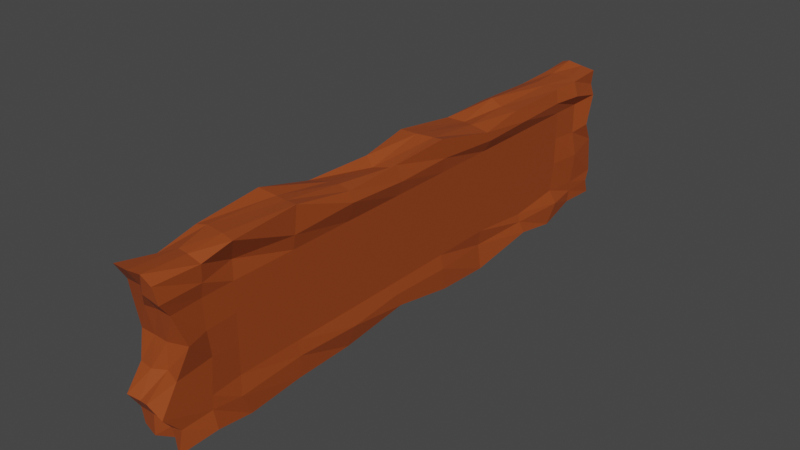 # Source: LevelType2.blend  (saved by Blender 2.81.16; exported with 4.5.12 LTS)
import bpy
from mathutils import Matrix  # noqa: F401  (used for matrix-valued properties, if any)

bpy.ops.wm.read_factory_settings(use_empty=True)
scene = bpy.context.scene
scene.name = 'Scene'

# ---- collections
col_collection = bpy.data.collections.new('Collection'); scene.collection.children.link(col_collection)

# ---- materials (node trees are filled in below, after node groups)
mat_material_001 = bpy.data.materials.new('Material.001')
mat_material_001.use_transparent_shadow = False
mat_material_002 = bpy.data.materials.new('Material.002')
mat_material_002.use_transparent_shadow = False

# ---- material node trees
mat_material_001.use_nodes = True; mat_material_001.node_tree.nodes.clear()
_N = mat_material_001.node_tree.nodes; _L = mat_material_001.node_tree.links
n0 = _N.new('ShaderNodeOutputMaterial'); n0.name = 'Material Output'; n0.location = (300, 300)
n1 = _N.new('ShaderNodeBsdfPrincipled'); n1.name = 'Principled BSDF'; n1.location = (10, 300)
n1.distribution = 'GGX'
n1.subsurface_method = 'BURLEY'
n1.inputs[0].default_value = (0.3185, 0.05934, 0.01099, 1.0)
n1.inputs[3].default_value = 1.45
n1.inputs[27].default_value = (0.0, 0.0, 0.0, 1.0)
n1.inputs[28].default_value = 1.0
_L.new(n1.outputs[0], n0.inputs[0])
n0.is_active_output = True
mat_material_002.use_nodes = True; mat_material_002.node_tree.nodes.clear()
_N = mat_material_002.node_tree.nodes; _L = mat_material_002.node_tree.links
n0 = _N.new('ShaderNodeOutputMaterial'); n0.name = 'Material Output'; n0.location = (300, 300)
n1 = _N.new('ShaderNodeBsdfPrincipled'); n1.name = 'Principled BSDF'; n1.location = (10, 300)
n1.distribution = 'GGX'
n1.subsurface_method = 'BURLEY'
n1.inputs[0].default_value = (0.8, 0.08154, 0.01301, 1.0)
n1.inputs[3].default_value = 1.45
n1.inputs[27].default_value = (0.0, 0.0, 0.0, 1.0)
n1.inputs[28].default_value = 1.0
_L.new(n1.outputs[0], n0.inputs[0])
n0.is_active_output = True

# ---- world
world_world = bpy.data.worlds.new('World'); scene.world = world_world
world_world.use_nodes = True; world_world.node_tree.nodes.clear()
_N = world_world.node_tree.nodes; _L = world_world.node_tree.links
n0 = _N.new('ShaderNodeOutputWorld'); n0.name = 'World Output'; n0.location = (300, 300)
n1 = _N.new('ShaderNodeBackground'); n1.name = 'Background'; n1.location = (10, 300)
n1.inputs[0].default_value = (0.05088, 0.05088, 0.05088, 1.0)
_L.new(n1.outputs[0], n0.inputs[0])
n0.is_active_output = True
world_world.color = (0.05088, 0.05088, 0.05088)
world_world.use_sun_shadow = False
world_world.sun_shadow_jitter_overblur = 0.0

# ---- meshes
me_plane = bpy.data.meshes.new('Plane')
me_plane.from_pydata([(0.2108, 4.197, -0.9883), (-0.3904, 4.105, -0.9834), (0.2488, -4.048, -1.075), (-0.4513, -3.931, -1.054), (0.148, 4.228, 0.968), (-0.3549, 4.172, 1.018), (0.2055, -4.122, 1.007), (-0.3732, -4.126, 1.068), (-0.4098, -2.965, -1.113), (-0.4098, -2.133, -1.086), (-0.3838, -1.36, -1.124), (-0.3998, -0.3276, -0.9622), (-0.4077, 0.5582, -1.145), (-0.3953, 1.428, -1.156), (-0.4211, 2.38, -1.033), (-0.4, 2.984, -1.101), (-0.402, 3.185, 0.9257), (-0.3708, 2.107, 0.9776), (-0.4492, 1.446, 0.9141), (-0.4467, 0.459, 1.052), (-0.3775, -0.2946, 0.9555), (-0.4701, -1.227, 0.9192), (-0.415, -2.082, 1.155), (-0.3832, -3.035, 1.076), (0.2667, -3.101, 1.122), (0.1969, -2.1, 1.138), (0.2045, -1.25, 0.9933), (0.1458, -0.3556, 0.9912), (0.1925, 0.4983, 1.069), (0.2394, 1.408, 0.8844), (0.2015, 2.121, 0.9669), (0.1653, 3.198, 0.9566), (0.2377, 3.044, -1.105), (0.2531, 2.394, -0.981), (0.1958, 1.424, -1.182), (0.213, 0.5875, -1.127), (0.2075, -0.3349, -0.962), (0.1514, -1.28, -1.132), (0.1974, -2.183, -1.104), (0.2018, -2.949, -1.166), (0.05478, -3.932, -0.9964), (-0.2027, -4.002, -1.057), (0.02662, 4.151, -1.067), (-0.1437, 4.234, -0.9845), (-0.1017, -4.172, 1.108), (0.07251, -4.141, 1.106), (-0.05325, 4.217, 1.0), (-0.2431, 4.167, 1.053), (-0.0002172, 3.032, -1.018), (-0.1402, 3.026, -1.012), (0.03358, 2.294, -0.9924), (-0.215, 2.365, -0.9484), (0.03742, 1.395, -1.211), (-0.1445, 1.432, -1.166), (0.0008872, 0.6344, -1.251), (-0.2088, 0.4866, -1.187), (0.001995, -0.3379, -0.9522), (-0.2498, -0.308, -0.9447), (-0.003803, -1.27, -1.113), (-0.2186, -1.301, -1.16), (-0.002509, -2.198, -1.11), (-0.145, -2.118, -1.009), (0.05164, -2.948, -1.178), (-0.1716, -2.945, -1.23), (0.06568, -3.059, 1.127), (-0.2458, -2.995, 1.098), (0.003789, -2.075, 1.118), (-0.1721, -2.043, 1.11), (0.01404, -1.216, 1.015), (-0.1585, -1.194, 0.9842), (0.03778, -0.2905, 0.9106), (-0.2021, -0.3817, 0.8741), (0.0325, 0.5213, 1.047), (-0.1946, 0.4681, 1.052), (-0.03121, 1.418, 0.9226), (-0.2091, 1.5, 0.8936), (-0.05054, 2.126, 0.9643), (-0.2336, 2.159, 1.037), (-0.04203, 3.21, 0.9768), (-0.1951, 3.283, 0.9836), (0.2179, -4.187, -0.5646), (0.2069, -3.947, -0.2053), (0.2877, -3.804, 0.1902), (0.2117, -3.94, 0.5905), (-0.4456, 4.07, -0.6265), (-0.4922, 4.156, -0.1004), (-0.4037, 3.942, 0.1431), (-0.3446, 4.114, 0.6145), (0.2097, 4.166, 0.6163), (0.2352, 3.989, 0.203), (0.1866, 4.19, -0.1075), (0.2204, 4.185, -0.609), (-0.403, -3.929, 0.5944), (-0.4283, -3.841, 0.1526), (-0.404, -3.919, -0.2154), (-0.4064, -4.147, -0.526), (0.1683, 3.244, 0.5875), (0.1683, 3.244, 0.1875), (0.1683, 3.244, -0.2125), (0.1683, 3.175, -0.6229), (0.1683, 2.345, 0.5875), (-0.4307, 3.663, -0.6225), (-0.4243, 3.666, -0.1699), (0.1683, 2.361, -0.7037), (0.1683, 1.446, 0.5875), (-0.4306, 3.58, 0.1941), (-0.3538, 3.653, 0.6269), (0.1683, 1.434, -0.6065), (0.1683, 0.5478, 0.5875), (0.05324, 3.719, 0.9708), (-0.2277, 3.695, 0.9805), (0.1683, 0.5478, -0.6125), (0.1683, -0.3508, 0.5875), (0.002408, 3.692, -0.9875), (-0.2226, 3.611, -0.9136), (0.1683, -0.3508, -0.6125), (0.1683, -1.249, 0.5875), (0.199, 3.645, -0.9634), (-0.3626, 3.694, 0.9701), (0.1683, -1.249, -0.6125), (0.1683, -2.148, 0.5875), (0.1696, 3.666, 0.9501), (-0.3493, 3.631, -0.9912), (0.1683, -2.148, -0.6125), (0.1683, -3.047, 0.5875), (0.1683, -3.047, 0.1875), (0.1683, -3.047, -0.2125), (0.1683, -3.047, -0.6125), (-0.3394, 3.274, -0.5916), (-0.4174, 3.245, -0.2058), (-0.4353, 3.208, 0.1325), (-0.3986, 3.208, 0.604), (-0.3944, 2.284, -0.6451), (-0.3958, 2.351, -0.2185), (-0.4187, 2.333, 0.1746), (-0.4613, 2.32, 0.5935), (-0.4015, 1.442, -0.6232), (-0.4125, 1.46, -0.2105), (-0.4098, 1.422, 0.1678), (-0.4057, 1.445, 0.5839), (-0.4113, 0.5509, -0.6098), (-0.4098, 0.5486, -0.1344), (-0.4098, 0.5469, 0.2183), (-0.4098, 0.5495, 0.6217), (-0.4291, -0.3415, -0.5889), (-0.4098, -0.3087, -0.2025), (-0.4098, -0.365, 0.1781), (-0.4098, -0.4083, 0.5902), (-0.4098, -1.224, -0.6149), (-0.4098, -1.211, -0.2709), (-0.4098, -1.261, 0.154), (-0.4103, -1.247, 0.5829), (-0.4098, -2.147, -0.6101), (-0.4098, -2.128, -0.2086), (-0.4098, -2.137, 0.1651), (-0.4123, -2.147, 0.5813), (-0.4098, -3.072, -0.6157), (-0.4098, -3.021, -0.2541), (-0.3824, -3.033, 0.1776), (-0.4001, -3.042, 0.5816), (-0.2009, 4.177, 0.6147), (-0.2944, 3.928, 0.1849), (-0.1991, 4.128, -0.1127), (-0.2536, 4.014, -0.604), (-0.002929, 4.126, 0.6661), (0.008115, 3.92, 0.1347), (-0.02852, 4.226, -0.117), (0.0671, 4.127, -0.5818), (-0.2103, -4.129, -0.5335), (-0.2001, -3.95, -0.2122), (-0.2022, -3.843, 0.1516), (-0.187, -3.949, 0.5739), (-0.06405, -4.158, -0.5006), (0.00532, -3.889, -0.1752), (0.008629, -3.861, 0.1617), (0.01055, -3.934, 0.5912), (0.1991, 3.693, -0.6559), (0.2438, 3.702, -0.1951), (0.1944, 3.668, 0.1602), (0.136, 3.763, 0.5605), (-0.4455, -3.53, 0.908), (0.2766, -3.51, -1.035), (-0.4098, -3.514, -1.015), (0.2025, -3.484, 0.9883), (-0.1827, -3.449, 1.022), (-0.01047, -3.474, 1.03), (-0.2187, -3.48, -1.041), (0.0536, -3.5, -0.9422), (0.2089, -3.499, -0.62), (0.1981, -3.444, -0.1535), (0.1947, -3.486, 0.1885), (0.1652, -3.49, 0.5775), (-0.4433, -3.495, 0.6504), (-0.4122, -3.478, 0.2307), (-0.4098, -3.473, -0.1836), (-0.4098, -3.555, -0.6346), (0.2262, 4.112, -0.7684), (-0.4919, -3.933, -0.8455), (0.255, 3.225, -0.8209), (0.1987, 2.353, -0.8138), (0.1367, 1.432, -0.8329), (0.2109, 0.5434, -0.8071), (0.2082, -0.4144, -0.7724), (0.2276, -1.23, -0.8366), (0.1986, -2.147, -0.8131), (0.2244, -3.102, -0.8455), (-0.2163, 4.188, -0.794), (-0.02833, 4.162, -0.8313), (0.2086, -3.951, -0.8186), (-0.3921, 4.168, -0.8917), (-0.4138, 3.689, -0.8213), (0.1933, 3.69, -0.8029), (-0.4438, 3.261, -0.8286), (-0.4199, 2.27, -0.7529), (-0.3742, 1.475, -0.7395), (-0.4394, 0.5789, -0.8225), (-0.4186, -0.4275, -0.8033), (-0.4098, -1.256, -0.8138), (-0.4098, -2.117, -0.8471), (-0.4098, -3.052, -0.8182), (-0.1945, -3.99, -0.7761), (0.0609, -3.972, -0.8347), (0.2114, -3.512, -0.8032), (-0.4098, -3.469, -0.8244), (0.2544, -4.097, 0.7933), (-0.4099, 4.234, 0.8031), (-0.4401, 3.216, 0.7613), (-0.4213, 2.338, 0.8121), (-0.3879, 1.469, 0.7867), (-0.4098, 0.5088, 0.7403), (-0.3788, -0.3085, 0.7778), (-0.4201, -1.32, 0.7849), (-0.4686, -2.082, 0.9836), (-0.3808, -3.003, 0.7115), (-0.1136, -4.021, 0.8679), (-0.01864, -4.078, 0.8181), (0.1435, 4.193, 0.7653), (-0.3795, -3.978, 0.828), (0.211, 3.159, 0.7684), (0.2474, 2.314, 0.7734), (0.2507, 3.634, 0.7507), (0.2456, 1.498, 0.7461), (0.1951, 0.5646, 0.7882), (-0.4341, 3.65, 0.8303), (0.2132, -0.311, 0.7805), (0.2634, -1.247, 0.8606), (0.2069, -2.153, 0.7842), (0.1197, -3.002, 0.8153), (-0.1262, 4.186, 0.7709), (-0.0007606, 4.183, 0.7997), (-0.4085, -3.494, 0.7893), (0.197, -3.487, 0.7668), (0.1683, 3.244, 0.5875), (0.1683, 3.244, 0.1875), (0.1683, 3.244, -0.2125), (0.1683, 3.175, -0.6229), (0.1683, -3.047, 0.5875), (0.1683, -3.047, 0.1875), (0.1683, -3.047, -0.2125), (0.1683, -3.047, -0.6125), (0.1683, -2.148, -0.6125), (0.1683, -2.148, 0.5875), (0.1683, -1.249, -0.6125), (0.1683, -1.249, 0.5875), (0.1683, -0.3508, -0.6125), (0.1683, -0.3508, 0.5875), (0.1683, 0.5478, -0.6125), (0.1683, 0.5478, 0.5875), (0.1683, 1.434, -0.6065), (0.1683, 1.446, 0.5875), (0.1683, 2.361, -0.7037), (0.1683, 2.345, 0.5875)], [], [(235, 224, 6, 45), (207, 196, 0, 42), (109, 121, 4, 46), (187, 181, 2, 40), (223, 182, 3, 197), (251, 183, 6, 224), (240, 121, 31, 238), (238, 31, 30, 239), (239, 30, 29, 241), (241, 29, 28, 242), (242, 28, 27, 244), (244, 27, 26, 245), (245, 26, 25, 246), (246, 25, 24, 247), (210, 122, 15, 212), (212, 15, 14, 213), (213, 14, 13, 214), (214, 13, 12, 215), (215, 12, 11, 216), (216, 11, 10, 217), (217, 10, 9, 218), (218, 9, 8, 219), (113, 117, 32, 48), (48, 32, 33, 50), (50, 33, 34, 52), (52, 34, 35, 54), (54, 35, 36, 56), (56, 36, 37, 58), (58, 37, 38, 60), (60, 38, 39, 62), (185, 183, 24, 64), (64, 24, 25, 66), (66, 25, 26, 68), (68, 26, 27, 70), (70, 27, 28, 72), (72, 28, 29, 74), (74, 29, 30, 76), (76, 30, 31, 78), (17, 77, 79, 16), (77, 76, 78, 79), (18, 75, 77, 17), (75, 74, 76, 77), (19, 73, 75, 18), (73, 72, 74, 75), (20, 71, 73, 19), (71, 70, 72, 73), (21, 69, 71, 20), (69, 68, 70, 71), (22, 67, 69, 21), (67, 66, 68, 69), (23, 65, 67, 22), (65, 64, 66, 67), (180, 184, 65, 23), (184, 185, 64, 65), (9, 61, 63, 8), (61, 60, 62, 63), (10, 59, 61, 9), (59, 58, 60, 61), (11, 57, 59, 10), (57, 56, 58, 59), (12, 55, 57, 11), (55, 54, 56, 57), (13, 53, 55, 12), (53, 52, 54, 55), (14, 51, 53, 13), (51, 50, 52, 53), (15, 49, 51, 14), (49, 48, 50, 51), (122, 114, 49, 15), (114, 113, 48, 49), (182, 186, 41, 3), (186, 187, 40, 41), (118, 110, 47, 5), (110, 109, 46, 47), (209, 206, 43, 1), (206, 207, 42, 43), (237, 234, 44, 7), (234, 235, 45, 44), (220, 221, 172, 168), (168, 172, 173, 169), (169, 173, 174, 170), (170, 174, 175, 171), (197, 220, 168, 95), (95, 168, 169, 94), (94, 169, 170, 93), (93, 170, 171, 92), (248, 249, 164, 160), (160, 164, 165, 161), (161, 165, 166, 162), (162, 166, 167, 163), (225, 248, 160, 87), (87, 160, 161, 86), (86, 161, 162, 85), (85, 162, 163, 84), (232, 155, 159, 233), (155, 154, 158, 159), (154, 153, 157, 158), (153, 152, 156, 157), (231, 151, 155, 232), (151, 150, 154, 155), (150, 149, 153, 154), (149, 148, 152, 153), (230, 147, 151, 231), (147, 146, 150, 151), (146, 145, 149, 150), (145, 144, 148, 149), (229, 143, 147, 230), (143, 142, 146, 147), (142, 141, 145, 146), (141, 140, 144, 145), (228, 139, 143, 229), (139, 138, 142, 143), (138, 137, 141, 142), (137, 136, 140, 141), (227, 135, 139, 228), (135, 134, 138, 139), (134, 133, 137, 138), (133, 132, 136, 137), (226, 131, 135, 227), (131, 130, 134, 135), (130, 129, 133, 134), (129, 128, 132, 133), (243, 106, 131, 226), (106, 105, 130, 131), (105, 102, 129, 130), (102, 101, 128, 129), (204, 123, 127, 205), (233, 159, 192, 250), (159, 158, 193, 192), (158, 157, 194, 193), (203, 119, 123, 204), (157, 156, 195, 194), (78, 31, 121, 109), (236, 4, 121, 240), (202, 115, 119, 203), (209, 1, 122, 210), (42, 0, 117, 113), (1, 43, 114, 122), (201, 111, 115, 202), (43, 42, 113, 114), (16, 79, 110, 118), (79, 78, 109, 110), (200, 107, 111, 201), (225, 87, 106, 243), (87, 86, 105, 106), (86, 85, 102, 105), (199, 103, 107, 200), (85, 84, 101, 102), (196, 91, 176, 211), (91, 90, 177, 176), (198, 99, 103, 199), (90, 89, 178, 177), (89, 88, 179, 178), (127, 123, 260, 259), (211, 176, 99, 198), (176, 177, 98, 99), (177, 178, 97, 98), (178, 179, 96, 97), (222, 188, 80, 208), (188, 189, 81, 80), (189, 190, 82, 81), (190, 191, 83, 82), (250, 192, 92, 237), (192, 193, 93, 92), (193, 194, 94, 93), (194, 195, 95, 94), (249, 236, 88, 164), (164, 88, 89, 165), (165, 89, 90, 166), (166, 90, 91, 167), (221, 208, 80, 172), (172, 80, 81, 173), (173, 81, 82, 174), (174, 82, 83, 175), (125, 124, 191, 190), (126, 125, 190, 189), (127, 126, 189, 188), (205, 127, 188, 222), (63, 62, 187, 186), (8, 63, 186, 182), (44, 45, 185, 184), (7, 44, 184, 180), (45, 6, 183, 185), (247, 24, 183, 251), (219, 8, 182, 223), (62, 39, 181, 187), (156, 219, 223, 195), (39, 205, 222, 181), (40, 2, 208, 221), (181, 222, 208, 2), (117, 211, 198, 32), (32, 198, 199, 33), (0, 196, 211, 117), (33, 199, 200, 34), (34, 200, 201, 35), (35, 201, 202, 36), (84, 209, 210, 101), (36, 202, 203, 37), (37, 203, 204, 38), (38, 204, 205, 39), (3, 41, 220, 197), (41, 40, 221, 220), (163, 167, 207, 206), (84, 163, 206, 209), (152, 218, 219, 156), (148, 217, 218, 152), (144, 216, 217, 148), (140, 215, 216, 144), (136, 214, 215, 140), (132, 213, 214, 136), (128, 212, 213, 132), (101, 210, 212, 128), (195, 223, 197, 95), (167, 91, 196, 207), (124, 247, 251, 191), (46, 4, 236, 249), (180, 250, 237, 7), (5, 225, 243, 118), (88, 236, 240, 179), (23, 233, 250, 180), (118, 243, 226, 16), (16, 226, 227, 17), (17, 227, 228, 18), (18, 228, 229, 19), (19, 229, 230, 20), (20, 230, 231, 21), (21, 231, 232, 22), (22, 232, 233, 23), (5, 47, 248, 225), (47, 46, 249, 248), (171, 175, 235, 234), (92, 171, 234, 237), (120, 246, 247, 124), (116, 245, 246, 120), (112, 244, 245, 116), (108, 242, 244, 112), (104, 241, 242, 108), (100, 239, 241, 104), (96, 238, 239, 100), (179, 240, 238, 96), (191, 251, 224, 83), (175, 83, 224, 235), (253, 252, 271, 269, 267, 265, 263, 261, 256, 257, 258, 259, 260, 262, 264, 266, 268, 270, 255, 254), (108, 112, 265, 267), (119, 115, 264, 262), (100, 104, 269, 271), (99, 98, 254, 255), (111, 107, 268, 266), (103, 99, 255, 270), (120, 124, 256, 261), (112, 116, 263, 265), (123, 119, 262, 260), (104, 108, 267, 269), (124, 125, 257, 256), (115, 111, 266, 264), (96, 100, 271, 252), (107, 103, 270, 268), (125, 126, 258, 257), (97, 96, 252, 253), (126, 127, 259, 258), (116, 120, 261, 263), (98, 97, 253, 254)])
_uv = me_plane.uv_layers.new(name='UVMap')
_uv.uv.foreach_set('vector', [0.5417, 0.225, 0.625, 0.225, 0.625, 0.25, 0.5417, 0.25, 0.5417, 0.475, 0.625, 0.475, 0.625, 0.5, 0.5417, 0.5, 0.5417, 0.7361, 0.625, 0.7361, 0.625, 0.75, 0.5417, 0.75, 0.5417, 0.9861, 0.625, 0.9861, 0.625, 1.0, 0.5417, 1.0, 0.35, 0.7361, 0.375, 0.7361, 0.375, 0.75, 0.35, 0.75, 0.85, 0.7361, 0.875, 0.7361, 0.875, 0.75, 0.85, 0.75, 0.85, 0.5139, 0.875, 0.5139, 0.875, 0.5278, 0.85, 0.5278, 0.85, 0.5278, 0.875, 0.5278, 0.875, 0.5556, 0.85, 0.5556, 0.85, 0.5556, 0.875, 0.5556, 0.875, 0.5833, 0.85, 0.5833, 0.85, 0.5833, 0.875, 0.5833, 0.875, 0.6111, 0.85, 0.6111, 0.85, 0.6111, 0.875, 0.6111, 0.875, 0.6389, 0.85, 0.6389, 0.85, 0.6389, 0.875, 0.6389, 0.875, 0.6667, 0.85, 0.6667, 0.85, 0.6667, 0.875, 0.6667, 0.875, 0.6944, 0.85, 0.6944, 0.85, 0.6944, 0.875, 0.6944, 0.875, 0.7222, 0.85, 0.7222, 0.35, 0.5139, 0.375, 0.5139, 0.375, 0.5278, 0.35, 0.5278, 0.35, 0.5278, 0.375, 0.5278, 0.375, 0.5556, 0.35, 0.5556, 0.35, 0.5556, 0.375, 0.5556, 0.375, 0.5833, 0.35, 0.5833, 0.35, 0.5833, 0.375, 0.5833, 0.375, 0.6111, 0.35, 0.6111, 0.35, 0.6111, 0.375, 0.6111, 0.375, 0.6389, 0.35, 0.6389, 0.35, 0.6389, 0.375, 0.6389, 0.375, 0.6667, 0.35, 0.6667, 0.35, 0.6667, 0.375, 0.6667, 0.375, 0.6944, 0.35, 0.6944, 0.35, 0.6944, 0.375, 0.6944, 0.375, 0.7222, 0.35, 0.7222, 0.5417, 0.7639, 0.625, 0.7639, 0.625, 0.7778, 0.5417, 0.7778, 0.5417, 0.7778, 0.625, 0.7778, 0.625, 0.8056, 0.5417, 0.8056, 0.5417, 0.8056, 0.625, 0.8056, 0.625, 0.8333, 0.5417, 0.8333, 0.5417, 0.8333, 0.625, 0.8333, 0.625, 0.8611, 0.5417, 0.8611, 0.5417, 0.8611, 0.625, 0.8611, 0.625, 0.8889, 0.5417, 0.8889, 0.5417, 0.8889, 0.625, 0.8889, 0.625, 0.9167, 0.5417, 0.9167, 0.5417, 0.9167, 0.625, 0.9167, 0.625, 0.9444, 0.5417, 0.9444, 0.5417, 0.9444, 0.625, 0.9444, 0.625, 0.9722, 0.5417, 0.9722, 0.5417, 0.5139, 0.625, 0.5139, 0.625, 0.5278, 0.5417, 0.5278, 0.5417, 0.5278, 0.625, 0.5278, 0.625, 0.5556, 0.5417, 0.5556, 0.5417, 0.5556, 0.625, 0.5556, 0.625, 0.5833, 0.5417, 0.5833, 0.5417, 0.5833, 0.625, 0.5833, 0.625, 0.6111, 0.5417, 0.6111, 0.5417, 0.6111, 0.625, 0.6111, 0.625, 0.6389, 0.5417, 0.6389, 0.5417, 0.6389, 0.625, 0.6389, 0.625, 0.6667, 0.5417, 0.6667, 0.5417, 0.6667, 0.625, 0.6667, 0.625, 0.6944, 0.5417, 0.6944, 0.5417, 0.6944, 0.625, 0.6944, 0.625, 0.7222, 0.5417, 0.7222, 0.375, 0.6944, 0.4583, 0.6944, 0.4583, 0.7222, 0.375, 0.7222, 0.4583, 0.6944, 0.5417, 0.6944, 0.5417, 0.7222, 0.4583, 0.7222, 0.375, 0.6667, 0.4583, 0.6667, 0.4583, 0.6944, 0.375, 0.6944, 0.4583, 0.6667, 0.5417, 0.6667, 0.5417, 0.6944, 0.4583, 0.6944, 0.375, 0.6389, 0.4583, 0.6389, 0.4583, 0.6667, 0.375, 0.6667, 0.4583, 0.6389, 0.5417, 0.6389, 0.5417, 0.6667, 0.4583, 0.6667, 0.375, 0.6111, 0.4583, 0.6111, 0.4583, 0.6389, 0.375, 0.6389, 0.4583, 0.6111, 0.5417, 0.6111, 0.5417, 0.6389, 0.4583, 0.6389, 0.375, 0.5833, 0.4583, 0.5833, 0.4583, 0.6111, 0.375, 0.6111, 0.4583, 0.5833, 0.5417, 0.5833, 0.5417, 0.6111, 0.4583, 0.6111, 0.375, 0.5556, 0.4583, 0.5556, 0.4583, 0.5833, 0.375, 0.5833, 0.4583, 0.5556, 0.5417, 0.5556, 0.5417, 0.5833, 0.4583, 0.5833, 0.375, 0.5278, 0.4583, 0.5278, 0.4583, 0.5556, 0.375, 0.5556, 0.4583, 0.5278, 0.5417, 0.5278, 0.5417, 0.5556, 0.4583, 0.5556, 0.375, 0.5139, 0.4583, 0.5139, 0.4583, 0.5278, 0.375, 0.5278, 0.4583, 0.5139, 0.5417, 0.5139, 0.5417, 0.5278, 0.4583, 0.5278, 0.375, 0.9444, 0.4583, 0.9444, 0.4583, 0.9722, 0.375, 0.9722, 0.4583, 0.9444, 0.5417, 0.9444, 0.5417, 0.9722, 0.4583, 0.9722, 0.375, 0.9167, 0.4583, 0.9167, 0.4583, 0.9444, 0.375, 0.9444, 0.4583, 0.9167, 0.5417, 0.9167, 0.5417, 0.9444, 0.4583, 0.9444, 0.375, 0.8889, 0.4583, 0.8889, 0.4583, 0.9167, 0.375, 0.9167, 0.4583, 0.8889, 0.5417, 0.8889, 0.5417, 0.9167, 0.4583, 0.9167, 0.375, 0.8611, 0.4583, 0.8611, 0.4583, 0.8889, 0.375, 0.8889, 0.4583, 0.8611, 0.5417, 0.8611, 0.5417, 0.8889, 0.4583, 0.8889, 0.375, 0.8333, 0.4583, 0.8333, 0.4583, 0.8611, 0.375, 0.8611, 0.4583, 0.8333, 0.5417, 0.8333, 0.5417, 0.8611, 0.4583, 0.8611, 0.375, 0.8056, 0.4583, 0.8056, 0.4583, 0.8333, 0.375, 0.8333, 0.4583, 0.8056, 0.5417, 0.8056, 0.5417, 0.8333, 0.4583, 0.8333, 0.375, 0.7778, 0.4583, 0.7778, 0.4583, 0.8056, 0.375, 0.8056, 0.4583, 0.7778, 0.5417, 0.7778, 0.5417, 0.8056, 0.4583, 0.8056, 0.375, 0.7639, 0.4583, 0.7639, 0.4583, 0.7778, 0.375, 0.7778, 0.4583, 0.7639, 0.5417, 0.7639, 0.5417, 0.7778, 0.4583, 0.7778, 0.375, 0.9861, 0.4583, 0.9861, 0.4583, 1.0, 0.375, 1.0, 0.4583, 0.9861, 0.5417, 0.9861, 0.5417, 1.0, 0.4583, 1.0, 0.375, 0.7361, 0.4583, 0.7361, 0.4583, 0.75, 0.375, 0.75, 0.4583, 0.7361, 0.5417, 0.7361, 0.5417, 0.75, 0.4583, 0.75, 0.375, 0.475, 0.4583, 0.475, 0.4583, 0.5, 0.375, 0.5, 0.4583, 0.475, 0.5417, 0.475, 0.5417, 0.5, 0.4583, 0.5, 0.375, 0.225, 0.4583, 0.225, 0.4583, 0.25, 0.375, 0.25, 0.4583, 0.225, 0.5417, 0.225, 0.5417, 0.25, 0.4583, 0.25, 0.4583, 0.025, 0.5417, 0.025, 0.5417, 0.05, 0.4583, 0.05, 0.4583, 0.05, 0.5417, 0.05, 0.5417, 0.1, 0.4583, 0.1, 0.4583, 0.1, 0.5417, 0.1, 0.5417, 0.15, 0.4583, 0.15, 0.4583, 0.15, 0.5417, 0.15, 0.5417, 0.2, 0.4583, 0.2, 0.375, 0.025, 0.4583, 0.025, 0.4583, 0.05, 0.375, 0.05, 0.375, 0.05, 0.4583, 0.05, 0.4583, 0.1, 0.375, 0.1, 0.375, 0.1, 0.4583, 0.1, 0.4583, 0.15, 0.375, 0.15, 0.375, 0.15, 0.4583, 0.15, 0.4583, 0.2, 0.375, 0.2, 0.4583, 0.275, 0.5417, 0.275, 0.5417, 0.3, 0.4583, 0.3, 0.4583, 0.3, 0.5417, 0.3, 0.5417, 0.35, 0.4583, 0.35, 0.4583, 0.35, 0.5417, 0.35, 0.5417, 0.4, 0.4583, 0.4, 0.4583, 0.4, 0.5417, 0.4, 0.5417, 0.45, 0.4583, 0.45, 0.375, 0.275, 0.4583, 0.275, 0.4583, 0.3, 0.375, 0.3, 0.375, 0.3, 0.4583, 0.3, 0.4583, 0.35, 0.375, 0.35, 0.375, 0.35, 0.4583, 0.35, 0.4583, 0.4, 0.375, 0.4, 0.375, 0.4, 0.4583, 0.4, 0.4583, 0.45, 0.375, 0.45, 0.15, 0.6944, 0.175, 0.6944, 0.175, 0.7222, 0.15, 0.7222, 0.175, 0.6944, 0.225, 0.6944, 0.225, 0.7222, 0.175, 0.7222, 0.225, 0.6944, 0.275, 0.6944, 0.275, 0.7222, 0.225, 0.7222, 0.275, 0.6944, 0.325, 0.6944, 0.325, 0.7222, 0.275, 0.7222, 0.15, 0.6667, 0.175, 0.6667, 0.175, 0.6944, 0.15, 0.6944, 0.175, 0.6667, 0.225, 0.6667, 0.225, 0.6944, 0.175, 0.6944, 0.225, 0.6667, 0.275, 0.6667, 0.275, 0.6944, 0.225, 0.6944, 0.275, 0.6667, 0.325, 0.6667, 0.325, 0.6944, 0.275, 0.6944, 0.15, 0.6389, 0.175, 0.6389, 0.175, 0.6667, 0.15, 0.6667, 0.175, 0.6389, 0.225, 0.6389, 0.225, 0.6667, 0.175, 0.6667, 0.225, 0.6389, 0.275, 0.6389, 0.275, 0.6667, 0.225, 0.6667, 0.275, 0.6389, 0.325, 0.6389, 0.325, 0.6667, 0.275, 0.6667, 0.15, 0.6111, 0.175, 0.6111, 0.175, 0.6389, 0.15, 0.6389, 0.175, 0.6111, 0.225, 0.6111, 0.225, 0.6389, 0.175, 0.6389, 0.225, 0.6111, 0.275, 0.6111, 0.275, 0.6389, 0.225, 0.6389, 0.275, 0.6111, 0.325, 0.6111, 0.325, 0.6389, 0.275, 0.6389, 0.15, 0.5833, 0.175, 0.5833, 0.175, 0.6111, 0.15, 0.6111, 0.175, 0.5833, 0.225, 0.5833, 0.225, 0.6111, 0.175, 0.6111, 0.225, 0.5833, 0.275, 0.5833, 0.275, 0.6111, 0.225, 0.6111, 0.275, 0.5833, 0.325, 0.5833, 0.325, 0.6111, 0.275, 0.6111, 0.15, 0.5556, 0.175, 0.5556, 0.175, 0.5833, 0.15, 0.5833, 0.175, 0.5556, 0.225, 0.5556, 0.225, 0.5833, 0.175, 0.5833, 0.225, 0.5556, 0.275, 0.5556, 0.275, 0.5833, 0.225, 0.5833, 0.275, 0.5556, 0.325, 0.5556, 0.325, 0.5833, 0.275, 0.5833, 0.15, 0.5278, 0.175, 0.5278, 0.175, 0.5556, 0.15, 0.5556, 0.175, 0.5278, 0.225, 0.5278, 0.225, 0.5556, 0.175, 0.5556, 0.225, 0.5278, 0.275, 0.5278, 0.275, 0.5556, 0.225, 0.5556, 0.275, 0.5278, 0.325, 0.5278, 0.325, 0.5556, 0.275, 0.5556, 0.15, 0.5139, 0.175, 0.5139, 0.175, 0.5278, 0.15, 0.5278, 0.175, 0.5139, 0.225, 0.5139, 0.225, 0.5278, 0.175, 0.5278, 0.225, 0.5139, 0.275, 0.5139, 0.275, 0.5278, 0.225, 0.5278, 0.275, 0.5139, 0.325, 0.5139, 0.325, 0.5278, 0.275, 0.5278, 0.65, 0.6944, 0.675, 0.6944, 0.675, 0.7222, 0.65, 0.7222, 0.15, 0.7222, 0.175, 0.7222, 0.175, 0.7361, 0.15, 0.7361, 0.175, 0.7222, 0.225, 0.7222, 0.225, 0.7361, 0.175, 0.7361, 0.225, 0.7222, 0.275, 0.7222, 0.275, 0.7361, 0.225, 0.7361, 0.65, 0.6667, 0.675, 0.6667, 0.675, 0.6944, 0.65, 0.6944, 0.275, 0.7222, 0.325, 0.7222, 0.325, 0.7361, 0.275, 0.7361, 0.5417, 0.7222, 0.625, 0.7222, 0.625, 0.7361, 0.5417, 0.7361, 0.85, 0.5, 0.875, 0.5, 0.875, 0.5139, 0.85, 0.5139, 0.65, 0.6389, 0.675, 0.6389, 0.675, 0.6667, 0.65, 0.6667, 0.35, 0.5, 0.375, 0.5, 0.375, 0.5139, 0.35, 0.5139, 0.5417, 0.75, 0.625, 0.75, 0.625, 0.7639, 0.5417, 0.7639, 0.375, 0.75, 0.4583, 0.75, 0.4583, 0.7639, 0.375, 0.7639, 0.65, 0.6111, 0.675, 0.6111, 0.675, 0.6389, 0.65, 0.6389, 0.4583, 0.75, 0.5417, 0.75, 0.5417, 0.7639, 0.4583, 0.7639, 0.375, 0.7222, 0.4583, 0.7222, 0.4583, 0.7361, 0.375, 0.7361, 0.4583, 0.7222, 0.5417, 0.7222, 0.5417, 0.7361, 0.4583, 0.7361, 0.65, 0.5833, 0.675, 0.5833, 0.675, 0.6111, 0.65, 0.6111, 0.15, 0.5, 0.175, 0.5, 0.175, 0.5139, 0.15, 0.5139, 0.175, 0.5, 0.225, 0.5, 0.225, 0.5139, 0.175, 0.5139, 0.225, 0.5, 0.275, 0.5, 0.275, 0.5139, 0.225, 0.5139, 0.65, 0.5556, 0.675, 0.5556, 0.675, 0.5833, 0.65, 0.5833, 0.275, 0.5, 0.325, 0.5, 0.325, 0.5139, 0.275, 0.5139, 0.65, 0.5, 0.675, 0.5, 0.675, 0.5139, 0.65, 0.5139, 0.675, 0.5, 0.725, 0.5, 0.725, 0.5139, 0.675, 0.5139, 0.65, 0.5278, 0.675, 0.5278, 0.675, 0.5556, 0.65, 0.5556, 0.725, 0.5, 0.775, 0.5, 0.775, 0.5139, 0.725, 0.5139, 0.775, 0.5, 0.825, 0.5, 0.825, 0.5139, 0.775, 0.5139, 0.675, 0.7222, 0.675, 0.6944, 0.675, 0.6944, 0.675, 0.7222, 0.65, 0.5139, 0.675, 0.5139, 0.675, 0.5278, 0.65, 0.5278, 0.675, 0.5139, 0.725, 0.5139, 0.725, 0.5278, 0.675, 0.5278, 0.725, 0.5139, 0.775, 0.5139, 0.775, 0.5278, 0.725, 0.5278, 0.775, 0.5139, 0.825, 0.5139, 0.825, 0.5278, 0.775, 0.5278, 0.65, 0.7361, 0.675, 0.7361, 0.675, 0.75, 0.65, 0.75, 0.675, 0.7361, 0.725, 0.7361, 0.725, 0.75, 0.675, 0.75, 0.725, 0.7361, 0.775, 0.7361, 0.775, 0.75, 0.725, 0.75, 0.775, 0.7361, 0.825, 0.7361, 0.825, 0.75, 0.775, 0.75, 0.15, 0.7361, 0.175, 0.7361, 0.175, 0.75, 0.15, 0.75, 0.175, 0.7361, 0.225, 0.7361, 0.225, 0.75, 0.175, 0.75, 0.225, 0.7361, 0.275, 0.7361, 0.275, 0.75, 0.225, 0.75, 0.275, 0.7361, 0.325, 0.7361, 0.325, 0.75, 0.275, 0.75, 0.5417, 0.275, 0.625, 0.275, 0.625, 0.3, 0.5417, 0.3, 0.5417, 0.3, 0.625, 0.3, 0.625, 0.35, 0.5417, 0.35, 0.5417, 0.35, 0.625, 0.35, 0.625, 0.4, 0.5417, 0.4, 0.5417, 0.4, 0.625, 0.4, 0.625, 0.45, 0.5417, 0.45, 0.5417, 0.025, 0.625, 0.025, 0.625, 0.05, 0.5417, 0.05, 0.5417, 0.05, 0.625, 0.05, 0.625, 0.1, 0.5417, 0.1, 0.5417, 0.1, 0.625, 0.1, 0.625, 0.15, 0.5417, 0.15, 0.5417, 0.15, 0.625, 0.15, 0.625, 0.2, 0.5417, 0.2, 0.775, 0.7222, 0.825, 0.7222, 0.825, 0.7361, 0.775, 0.7361, 0.725, 0.7222, 0.775, 0.7222, 0.775, 0.7361, 0.725, 0.7361, 0.675, 0.7222, 0.725, 0.7222, 0.725, 0.7361, 0.675, 0.7361, 0.65, 0.7222, 0.675, 0.7222, 0.675, 0.7361, 0.65, 0.7361, 0.4583, 0.9722, 0.5417, 0.9722, 0.5417, 0.9861, 0.4583, 0.9861, 0.375, 0.9722, 0.4583, 0.9722, 0.4583, 0.9861, 0.375, 0.9861, 0.4583, 0.5, 0.5417, 0.5, 0.5417, 0.5139, 0.4583, 0.5139, 0.375, 0.5, 0.4583, 0.5, 0.4583, 0.5139, 0.375, 0.5139, 0.5417, 0.5, 0.625, 0.5, 0.625, 0.5139, 0.5417, 0.5139, 0.85, 0.7222, 0.875, 0.7222, 0.875, 0.7361, 0.85, 0.7361, 0.35, 0.7222, 0.375, 0.7222, 0.375, 0.7361, 0.35, 0.7361, 0.5417, 0.9722, 0.625, 0.9722, 0.625, 0.9861, 0.5417, 0.9861, 0.325, 0.7222, 0.35, 0.7222, 0.35, 0.7361, 0.325, 0.7361, 0.625, 0.7222, 0.65, 0.7222, 0.65, 0.7361, 0.625, 0.7361, 0.5417, 0.0, 0.625, 0.0, 0.625, 0.025, 0.5417, 0.025, 0.625, 0.7361, 0.65, 0.7361, 0.65, 0.75, 0.625, 0.75, 0.625, 0.5139, 0.65, 0.5139, 0.65, 0.5278, 0.625, 0.5278, 0.625, 0.5278, 0.65, 0.5278, 0.65, 0.5556, 0.625, 0.5556, 0.625, 0.5, 0.65, 0.5, 0.65, 0.5139, 0.625, 0.5139, 0.625, 0.5556, 0.65, 0.5556, 0.65, 0.5833, 0.625, 0.5833, 0.625, 0.5833, 0.65, 0.5833, 0.65, 0.6111, 0.625, 0.6111, 0.625, 0.6111, 0.65, 0.6111, 0.65, 0.6389, 0.625, 0.6389, 0.325, 0.5, 0.35, 0.5, 0.35, 0.5139, 0.325, 0.5139, 0.625, 0.6389, 0.65, 0.6389, 0.65, 0.6667, 0.625, 0.6667, 0.625, 0.6667, 0.65, 0.6667, 0.65, 0.6944, 0.625, 0.6944, 0.625, 0.6944, 0.65, 0.6944, 0.65, 0.7222, 0.625, 0.7222, 0.375, 0.0, 0.4583, 0.0, 0.4583, 0.025, 0.375, 0.025, 0.4583, 0.0, 0.5417, 0.0, 0.5417, 0.025, 0.4583, 0.025, 0.4583, 0.45, 0.5417, 0.45, 0.5417, 0.475, 0.4583, 0.475, 0.375, 0.45, 0.4583, 0.45, 0.4583, 0.475, 0.375, 0.475, 0.325, 0.6944, 0.35, 0.6944, 0.35, 0.7222, 0.325, 0.7222, 0.325, 0.6667, 0.35, 0.6667, 0.35, 0.6944, 0.325, 0.6944, 0.325, 0.6389, 0.35, 0.6389, 0.35, 0.6667, 0.325, 0.6667, 0.325, 0.6111, 0.35, 0.6111, 0.35, 0.6389, 0.325, 0.6389, 0.325, 0.5833, 0.35, 0.5833, 0.35, 0.6111, 0.325, 0.6111, 0.325, 0.5556, 0.35, 0.5556, 0.35, 0.5833, 0.325, 0.5833, 0.325, 0.5278, 0.35, 0.5278, 0.35, 0.5556, 0.325, 0.5556, 0.325, 0.5139, 0.35, 0.5139, 0.35, 0.5278, 0.325, 0.5278, 0.325, 0.7361, 0.35, 0.7361, 0.35, 0.75, 0.325, 0.75, 0.5417, 0.45, 0.625, 0.45, 0.625, 0.475, 0.5417, 0.475, 0.825, 0.7222, 0.85, 0.7222, 0.85, 0.7361, 0.825, 0.7361, 0.5417, 0.25, 0.625, 0.25, 0.625, 0.275, 0.5417, 0.275, 0.125, 0.7361, 0.15, 0.7361, 0.15, 0.75, 0.125, 0.75, 0.125, 0.5, 0.15, 0.5, 0.15, 0.5139, 0.125, 0.5139, 0.825, 0.5, 0.85, 0.5, 0.85, 0.5139, 0.825, 0.5139, 0.125, 0.7222, 0.15, 0.7222, 0.15, 0.7361, 0.125, 0.7361, 0.125, 0.5139, 0.15, 0.5139, 0.15, 0.5278, 0.125, 0.5278, 0.125, 0.5278, 0.15, 0.5278, 0.15, 0.5556, 0.125, 0.5556, 0.125, 0.5556, 0.15, 0.5556, 0.15, 0.5833, 0.125, 0.5833, 0.125, 0.5833, 0.15, 0.5833, 0.15, 0.6111, 0.125, 0.6111, 0.125, 0.6111, 0.15, 0.6111, 0.15, 0.6389, 0.125, 0.6389, 0.125, 0.6389, 0.15, 0.6389, 0.15, 0.6667, 0.125, 0.6667, 0.125, 0.6667, 0.15, 0.6667, 0.15, 0.6944, 0.125, 0.6944, 0.125, 0.6944, 0.15, 0.6944, 0.15, 0.7222, 0.125, 0.7222, 0.375, 0.25, 0.4583, 0.25, 0.4583, 0.275, 0.375, 0.275, 0.4583, 0.25, 0.5417, 0.25, 0.5417, 0.275, 0.4583, 0.275, 0.4583, 0.2, 0.5417, 0.2, 0.5417, 0.225, 0.4583, 0.225, 0.375, 0.2, 0.4583, 0.2, 0.4583, 0.225, 0.375, 0.225, 0.825, 0.6944, 0.85, 0.6944, 0.85, 0.7222, 0.825, 0.7222, 0.825, 0.6667, 0.85, 0.6667, 0.85, 0.6944, 0.825, 0.6944, 0.825, 0.6389, 0.85, 0.6389, 0.85, 0.6667, 0.825, 0.6667, 0.825, 0.6111, 0.85, 0.6111, 0.85, 0.6389, 0.825, 0.6389, 0.825, 0.5833, 0.85, 0.5833, 0.85, 0.6111, 0.825, 0.6111, 0.825, 0.5556, 0.85, 0.5556, 0.85, 0.5833, 0.825, 0.5833, 0.825, 0.5278, 0.85, 0.5278, 0.85, 0.5556, 0.825, 0.5556, 0.825, 0.5139, 0.85, 0.5139, 0.85, 0.5278, 0.825, 0.5278, 0.825, 0.7361, 0.85, 0.7361, 0.85, 0.75, 0.825, 0.75, 0.5417, 0.2, 0.625, 0.2, 0.625, 0.225, 0.5417, 0.225, 0.775, 0.5278, 0.825, 0.5278, 0.825, 0.5556, 0.825, 0.5833, 0.825, 0.6111, 0.825, 0.6389, 0.825, 0.6667, 0.825, 0.6944, 0.825, 0.7222, 0.775, 0.7222, 0.725, 0.7222, 0.675, 0.7222, 0.675, 0.6944, 0.675, 0.6667, 0.675, 0.6389, 0.675, 0.6111, 0.675, 0.5833, 0.675, 0.5556, 0.675, 0.5278, 0.725, 0.5278, 0.825, 0.6111, 0.825, 0.6389, 0.825, 0.6389, 0.825, 0.6111, 0.675, 0.6667, 0.675, 0.6389, 0.675, 0.6389, 0.675, 0.6667, 0.825, 0.5556, 0.825, 0.5833, 0.825, 0.5833, 0.825, 0.5556, 0.675, 0.5278, 0.725, 0.5278, 0.725, 0.5278, 0.675, 0.5278, 0.675, 0.6111, 0.675, 0.5833, 0.675, 0.5833, 0.675, 0.6111, 0.675, 0.5556, 0.675, 0.5278, 0.675, 0.5278, 0.675, 0.5556, 0.825, 0.6944, 0.825, 0.7222, 0.825, 0.7222, 0.825, 0.6944, 0.825, 0.6389, 0.825, 0.6667, 0.825, 0.6667, 0.825, 0.6389, 0.675, 0.6944, 0.675, 0.6667, 0.675, 0.6667, 0.675, 0.6944, 0.825, 0.5833, 0.825, 0.6111, 0.825, 0.6111, 0.825, 0.5833, 0.825, 0.7222, 0.775, 0.7222, 0.775, 0.7222, 0.825, 0.7222, 0.675, 0.6389, 0.675, 0.6111, 0.675, 0.6111, 0.675, 0.6389, 0.825, 0.5278, 0.825, 0.5556, 0.825, 0.5556, 0.825, 0.5278, 0.675, 0.5833, 0.675, 0.5556, 0.675, 0.5556, 0.675, 0.5833, 0.775, 0.7222, 0.725, 0.7222, 0.725, 0.7222, 0.775, 0.7222, 0.775, 0.5278, 0.825, 0.5278, 0.825, 0.5278, 0.775, 0.5278, 0.725, 0.7222, 0.675, 0.7222, 0.675, 0.7222, 0.725, 0.7222, 0.825, 0.6667, 0.825, 0.6944, 0.825, 0.6944, 0.825, 0.6667, 0.725, 0.5278, 0.775, 0.5278, 0.775, 0.5278, 0.725, 0.5278])
me_plane.materials.append(mat_material_001)
me_plane.materials.append(mat_material_002)
me_plane.use_remesh_fix_poles = True
me_plane.use_remesh_preserve_attributes = False
me_plane.use_mirror_vertex_groups = False
me_plane.update()

# ---- objects
ob_plane = bpy.data.objects.new('Plane', me_plane)

# ---- transforms, parenting, visibility, modifiers, constraints
ob_plane.location = (0.0, 0.0, 0.0)
ob_plane.lineart.crease_threshold = 0.0

# ---- collection membership
col_collection.objects.link(ob_plane)

# ---- scene / render settings (as saved in the file)
scene.frame_start = 1; scene.frame_end = 250; scene.frame_set(1)
scene.render.engine = 'BLENDER_EEVEE_NEXT'
scene.cycles.use_denoising = False
scene.cycles.samples = 128
scene.cycles.sampling_pattern = 'TABULATED_SOBOL'
scene.cycles.use_adaptive_sampling = False
scene.cycles.use_light_tree = False
scene.view_settings.view_transform = 'Filmic'
bpy.context.view_layer.update()

# ---- added for rendering (the .blend has no active camera and no usable light): camera, sun
cam_auto = bpy.data.cameras.new('AutoCamera')
cam_auto.lens = 50.0
cam_auto.sensor_width = 36.0
cam_auto.clip_end = 1000.0
ob_auto_camera = bpy.data.objects.new('AutoCamera', cam_auto)
scene.collection.objects.link(ob_auto_camera)
ob_auto_camera.location = (8.03382, -9.73982, 6.46089)
ob_auto_camera.rotation_euler = (1.09748, -7.21219e-08, 0.694738)
scene.camera = ob_auto_camera
light_auto_sun = bpy.data.lights.new('AutoSun', 'SUN')
light_auto_sun.energy = 3.0
light_auto_sun.angle = 0.0523599
ob_auto_sun = bpy.data.objects.new('AutoSun', light_auto_sun)
scene.collection.objects.link(ob_auto_sun)
ob_auto_sun.rotation_euler = (0.872665, 0.174533, 0.523599)
bpy.context.view_layer.update()
